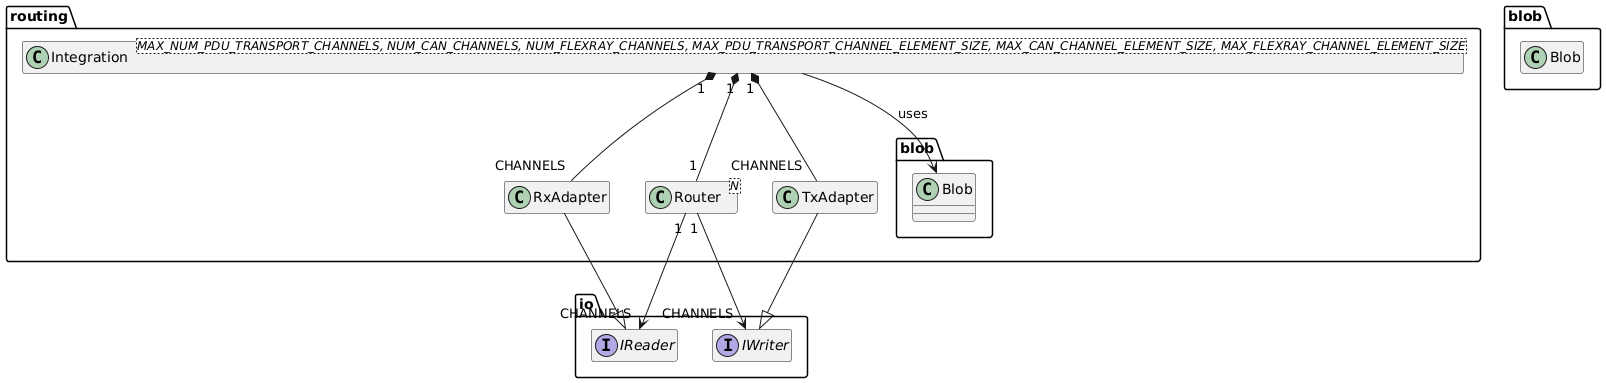

The diagram above was rendered by PlantUML. Its source (embedded in the PNG):
@startuml
 namespace io {
    interface IWriter {}
    interface IReader {}
    hide members
}
namespace routing {
    class Integration<MAX_NUM_PDU_TRANSPORT_CHANNELS, NUM_CAN_CHANNELS, NUM_FLEXRAY_CHANNELS, MAX_PDU_TRANSPORT_CHANNEL_ELEMENT_SIZE, MAX_CAN_CHANNEL_ELEMENT_SIZE, MAX_FLEXRAY_CHANNEL_ELEMENT_SIZE> {}
     class Router<N> {}
     class RxAdapter {}
     class TxAdapter {}


     Integration "1" *-- "1" Router
     Integration "1" *-- "CHANNELS" RxAdapter
     Integration "1" *-- "CHANNELS" TxAdapter
     Integration --> blob.Blob : "uses"

     Router "1" --> "CHANNELS" io.IWriter
     Router "1" --> "CHANNELS" io.IReader

     RxAdapter --|> io.IReader
     TxAdapter --|> io.IWriter

     hide members
}
namespace blob{
     class Blob

     hide members
}
@enduml